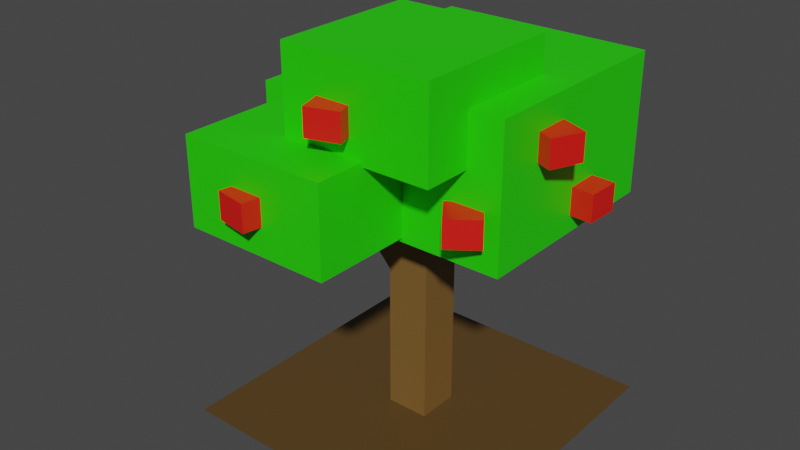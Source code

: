 # Source: Apple2.blend  (saved by Blender 3.4.6; exported with 4.5.12 LTS)
import bpy
from mathutils import Matrix  # noqa: F401  (used for matrix-valued properties, if any)

bpy.ops.wm.read_factory_settings(use_empty=True)
scene = bpy.context.scene
scene.name = 'Scene'

# ---- collections
col_collection = bpy.data.collections.new('Collection'); scene.collection.children.link(col_collection)

# ---- materials (node trees are filled in below, after node groups)
mat_ground = bpy.data.materials.new('Ground')
mat_ground.use_transparent_shadow = False
mat_trunk = bpy.data.materials.new('Trunk')
mat_trunk.use_transparent_shadow = False
mat_leaf = bpy.data.materials.new('Leaf')
mat_leaf.use_transparent_shadow = False
mat_apple = bpy.data.materials.new('Apple')
mat_apple.use_transparent_shadow = False

# ---- material node trees
mat_ground.use_nodes = True; mat_ground.node_tree.nodes.clear()
_N = mat_ground.node_tree.nodes; _L = mat_ground.node_tree.links
n0 = _N.new('ShaderNodeBsdfPrincipled'); n0.name = 'Principled BSDF'; n0.location = (10, 300)
n0.distribution = 'GGX'
n0.subsurface_method = 'RANDOM_WALK_SKIN'
n0.inputs[0].default_value = (0.0985, 0.0536, 0.01429, 1.0)
n0.inputs[3].default_value = 1.45
n0.inputs[27].default_value = (0.0, 0.0, 0.0, 1.0)
n0.inputs[28].default_value = 1.0
n1 = _N.new('ShaderNodeOutputMaterial'); n1.name = 'Material Output'; n1.location = (300, 300)
_L.new(n0.outputs[0], n1.inputs[0])
n1.is_active_output = True
mat_trunk.use_nodes = True; mat_trunk.node_tree.nodes.clear()
_N = mat_trunk.node_tree.nodes; _L = mat_trunk.node_tree.links
n0 = _N.new('ShaderNodeBsdfPrincipled'); n0.name = 'Principled BSDF'; n0.location = (10, 300)
n0.distribution = 'GGX'
n0.subsurface_method = 'RANDOM_WALK_SKIN'
n0.inputs[0].default_value = (0.196, 0.1037, 0.02518, 1.0)
n0.inputs[3].default_value = 1.45
n0.inputs[27].default_value = (0.0, 0.0, 0.0, 1.0)
n0.inputs[28].default_value = 1.0
n1 = _N.new('ShaderNodeOutputMaterial'); n1.name = 'Material Output'; n1.location = (300, 300)
_L.new(n0.outputs[0], n1.inputs[0])
n1.is_active_output = True
mat_leaf.use_nodes = True; mat_leaf.node_tree.nodes.clear()
_N = mat_leaf.node_tree.nodes; _L = mat_leaf.node_tree.links
n0 = _N.new('ShaderNodeBsdfPrincipled'); n0.name = 'Principled BSDF'; n0.location = (10, 300)
n0.distribution = 'GGX'
n0.subsurface_method = 'RANDOM_WALK_SKIN'
n0.inputs[0].default_value = (0.01983, 0.7357, 0.0, 1.0)
n0.inputs[3].default_value = 1.45
n0.inputs[27].default_value = (0.0, 0.0, 0.0, 1.0)
n0.inputs[28].default_value = 1.0
n1 = _N.new('ShaderNodeOutputMaterial'); n1.name = 'Material Output'; n1.location = (300, 300)
_L.new(n0.outputs[0], n1.inputs[0])
n1.is_active_output = True
mat_apple.use_nodes = True; mat_apple.node_tree.nodes.clear()
_N = mat_apple.node_tree.nodes; _L = mat_apple.node_tree.links
n0 = _N.new('ShaderNodeBsdfPrincipled'); n0.name = 'Principled BSDF'; n0.location = (10, 300)
n0.distribution = 'GGX'
n0.subsurface_method = 'RANDOM_WALK_SKIN'
n0.inputs[0].default_value = (0.8, 0.009157, 0.00486, 1.0)
n0.inputs[3].default_value = 1.45
n0.inputs[27].default_value = (0.0, 0.0, 0.0, 1.0)
n0.inputs[28].default_value = 1.0
n1 = _N.new('ShaderNodeOutputMaterial'); n1.name = 'Material Output'; n1.location = (300, 300)
_L.new(n0.outputs[0], n1.inputs[0])
n1.is_active_output = True

# ---- world
world_world = bpy.data.worlds.new('World'); scene.world = world_world
world_world.use_nodes = True; world_world.node_tree.nodes.clear()
_N = world_world.node_tree.nodes; _L = world_world.node_tree.links
n0 = _N.new('ShaderNodeOutputWorld'); n0.name = 'World Output'; n0.location = (300, 300)
n1 = _N.new('ShaderNodeBackground'); n1.name = 'Background'; n1.location = (10, 300)
n1.inputs[0].default_value = (0.05088, 0.05088, 0.05088, 1.0)
_L.new(n1.outputs[0], n0.inputs[0])
n0.is_active_output = True
world_world.color = (0.05088, 0.05088, 0.05088)
world_world.use_sun_shadow = False
world_world.sun_shadow_jitter_overblur = 0.0

# ---- meshes
me_plane = bpy.data.meshes.new('Plane')
me_plane.from_pydata([(-1.0, -1.0, 0.0), (1.0, -1.0, 0.0), (-1.0, 1.0, 0.0), (1.0, 1.0, 0.0)], [], [(0, 1, 3, 2)])
_uv = me_plane.uv_layers.new(name='UVMap')
_uv.uv.foreach_set('vector', [0.0, 0.0, 1.0, 0.0, 1.0, 1.0, 0.0, 1.0])
me_plane.materials.append(mat_ground)
me_plane.update()
me_cube = bpy.data.meshes.new('Cube')
me_cube.from_pydata([(-1.0, -1.0, -1.0), (-1.0, -1.0, 1.0), (-1.0, 1.0, -1.0), (-1.0, 1.0, 1.0), (1.0, -1.0, -1.0), (1.0, -1.0, 1.0), (1.0, 1.0, -1.0), (1.0, 1.0, 1.0), (-1.101, -0.429, 0.1989), (-4.782, -0.429, 0.9913), (-1.101, 0.524, 0.1989), (-4.782, 0.524, 0.9913), (-0.3084, -0.429, 0.275), (-3.989, -0.429, 1.067), (-0.3084, 0.524, 0.275), (-3.989, 0.524, 1.067)], [], [(0, 1, 3, 2), (2, 3, 7, 6), (6, 7, 5, 4), (4, 5, 1, 0), (2, 6, 4, 0), (7, 3, 1, 5), (8, 9, 11, 10), (10, 11, 15, 14), (14, 15, 13, 12), (12, 13, 9, 8), (10, 14, 12, 8), (15, 11, 9, 13)])
_uv = me_cube.uv_layers.new(name='UVMap')
_uv.uv.foreach_set('vector', [0.375, 0.0, 0.625, 0.0, 0.625, 0.25, 0.375, 0.25, 0.375, 0.25, 0.625, 0.25, 0.625, 0.5, 0.375, 0.5, 0.375, 0.5, 0.625, 0.5, 0.625, 0.75, 0.375, 0.75, 0.375, 0.75, 0.625, 0.75, 0.625, 1.0, 0.375, 1.0, 0.125, 0.5, 0.375, 0.5, 0.375, 0.75, 0.125, 0.75, 0.625, 0.5, 0.875, 0.5, 0.875, 0.75, 0.625, 0.75, 0.375, 0.0, 0.625, 0.0, 0.625, 0.25, 0.375, 0.25, 0.375, 0.25, 0.625, 0.25, 0.625, 0.5, 0.375, 0.5, 0.375, 0.5, 0.625, 0.5, 0.625, 0.75, 0.375, 0.75, 0.375, 0.75, 0.625, 0.75, 0.625, 1.0, 0.375, 1.0, 0.125, 0.5, 0.375, 0.5, 0.375, 0.75, 0.125, 0.75, 0.625, 0.5, 0.875, 0.5, 0.875, 0.75, 0.625, 0.75])
me_cube.materials.append(mat_trunk)
me_cube.update()
me_cube_007 = bpy.data.meshes.new('Cube.007')
me_cube_007.from_pydata([(-2.209, -0.5134, -1.34), (-2.209, -0.5134, 0.6596), (-2.209, 1.487, -1.34), (-2.209, 1.487, 0.6596), (-0.2089, -0.5134, -1.34), (-0.2089, -0.5134, 0.6596), (-0.2089, 1.487, -1.34), (-0.2089, 1.487, 0.6596), (-1.63, -2.355, -1.244), (-1.63, -2.355, 0.6334), (-1.63, -0.2515, -1.244), (-1.63, -0.2515, 0.6334), (0.4737, -2.355, -1.244), (0.4737, -2.355, 0.6334), (0.4737, -0.2515, -1.244), (0.4737, -0.2515, 0.6334), (-1.108, -0.9707, -1.328), (-1.108, -0.9707, 1.636), (-1.108, 1.993, -1.328), (-1.108, 1.993, 1.636), (1.855, -0.9707, -1.328), (1.855, -0.9707, 1.636), (1.855, 1.993, -1.328), (1.855, 1.993, 1.636), (-0.7162, -1.65, 0.5371), (-0.7162, -1.65, 2.415), (-0.7162, 0.453, 0.5371), (-0.7162, 0.453, 2.415), (1.387, -1.65, 0.5371), (1.387, -1.65, 2.415), (1.387, 0.453, 0.5371), (1.387, 0.453, 2.415)], [], [(0, 1, 3, 2), (2, 3, 7, 6), (6, 7, 5, 4), (4, 5, 1, 0), (2, 6, 4, 0), (7, 3, 1, 5), (8, 9, 11, 10), (10, 11, 15, 14), (14, 15, 13, 12), (12, 13, 9, 8), (10, 14, 12, 8), (15, 11, 9, 13), (16, 17, 19, 18), (18, 19, 23, 22), (22, 23, 21, 20), (20, 21, 17, 16), (18, 22, 20, 16), (23, 19, 17, 21), (24, 25, 27, 26), (26, 27, 31, 30), (30, 31, 29, 28), (28, 29, 25, 24), (26, 30, 28, 24), (31, 27, 25, 29)])
_uv = me_cube_007.uv_layers.new(name='UVMap')
_uv.uv.foreach_set('vector', [0.375, 0.0, 0.625, 0.0, 0.625, 0.25, 0.375, 0.25, 0.375, 0.25, 0.625, 0.25, 0.625, 0.5, 0.375, 0.5, 0.375, 0.5, 0.625, 0.5, 0.625, 0.75, 0.375, 0.75, 0.375, 0.75, 0.625, 0.75, 0.625, 1.0, 0.375, 1.0, 0.125, 0.5, 0.375, 0.5, 0.375, 0.75, 0.125, 0.75, 0.625, 0.5, 0.875, 0.5, 0.875, 0.75, 0.625, 0.75, 0.375, 0.0, 0.625, 0.0, 0.625, 0.25, 0.375, 0.25, 0.375, 0.25, 0.625, 0.25, 0.625, 0.5, 0.375, 0.5, 0.375, 0.5, 0.625, 0.5, 0.625, 0.75, 0.375, 0.75, 0.375, 0.75, 0.625, 0.75, 0.625, 1.0, 0.375, 1.0, 0.125, 0.5, 0.375, 0.5, 0.375, 0.75, 0.125, 0.75, 0.625, 0.5, 0.875, 0.5, 0.875, 0.75, 0.625, 0.75, 0.375, 0.0, 0.625, 0.0, 0.625, 0.25, 0.375, 0.25, 0.375, 0.25, 0.625, 0.25, 0.625, 0.5, 0.375, 0.5, 0.375, 0.5, 0.625, 0.5, 0.625, 0.75, 0.375, 0.75, 0.375, 0.75, 0.625, 0.75, 0.625, 1.0, 0.375, 1.0, 0.125, 0.5, 0.375, 0.5, 0.375, 0.75, 0.125, 0.75, 0.625, 0.5, 0.875, 0.5, 0.875, 0.75, 0.625, 0.75, 0.375, 0.0, 0.625, 0.0, 0.625, 0.25, 0.375, 0.25, 0.375, 0.25, 0.625, 0.25, 0.625, 0.5, 0.375, 0.5, 0.375, 0.5, 0.625, 0.5, 0.625, 0.75, 0.375, 0.75, 0.375, 0.75, 0.625, 0.75, 0.625, 1.0, 0.375, 1.0, 0.125, 0.5, 0.375, 0.5, 0.375, 0.75, 0.125, 0.75, 0.625, 0.5, 0.875, 0.5, 0.875, 0.75, 0.625, 0.75])
me_cube_007.materials.append(mat_leaf)
me_cube_007.update()
me_cube_026 = bpy.data.meshes.new('Cube.026')
me_cube_026.from_pydata([(-1.0, -1.0, -1.0), (-1.0, -1.0, 1.0), (-1.0, 1.0, -1.0), (-1.0, 1.0, 1.0), (1.0, -1.0, -1.0), (1.0, -1.0, 1.0), (1.0, 1.0, -1.0), (1.0, 1.0, 1.0)], [], [(0, 1, 3, 2), (2, 3, 7, 6), (6, 7, 5, 4), (4, 5, 1, 0), (2, 6, 4, 0), (7, 3, 1, 5)])
_uv = me_cube_026.uv_layers.new(name='UVMap')
_uv.uv.foreach_set('vector', [0.375, 0.0, 0.625, 0.0, 0.625, 0.25, 0.375, 0.25, 0.375, 0.25, 0.625, 0.25, 0.625, 0.5, 0.375, 0.5, 0.375, 0.5, 0.625, 0.5, 0.625, 0.75, 0.375, 0.75, 0.375, 0.75, 0.625, 0.75, 0.625, 1.0, 0.375, 1.0, 0.125, 0.5, 0.375, 0.5, 0.375, 0.75, 0.125, 0.75, 0.625, 0.5, 0.875, 0.5, 0.875, 0.75, 0.625, 0.75])
me_cube_026.materials.append(mat_apple)
me_cube_026.update()
me_cube_004 = bpy.data.meshes.new('Cube.004')
me_cube_004.from_pydata([(-1.0, -1.0, -1.0), (-1.0, -1.0, 1.0), (-1.0, 1.0, -1.0), (-1.0, 1.0, 1.0), (1.0, -1.0, -1.0), (1.0, -1.0, 1.0), (1.0, 1.0, -1.0), (1.0, 1.0, 1.0)], [], [(0, 1, 3, 2), (2, 3, 7, 6), (6, 7, 5, 4), (4, 5, 1, 0), (2, 6, 4, 0), (7, 3, 1, 5)])
_uv = me_cube_004.uv_layers.new(name='UVMap')
_uv.uv.foreach_set('vector', [0.375, 0.0, 0.625, 0.0, 0.625, 0.25, 0.375, 0.25, 0.375, 0.25, 0.625, 0.25, 0.625, 0.5, 0.375, 0.5, 0.375, 0.5, 0.625, 0.5, 0.625, 0.75, 0.375, 0.75, 0.375, 0.75, 0.625, 0.75, 0.625, 1.0, 0.375, 1.0, 0.125, 0.5, 0.375, 0.5, 0.375, 0.75, 0.125, 0.75, 0.625, 0.5, 0.875, 0.5, 0.875, 0.75, 0.625, 0.75])
me_cube_004.materials.append(mat_apple)
me_cube_004.update()
me_cube_005 = bpy.data.meshes.new('Cube.005')
me_cube_005.from_pydata([(-1.0, -1.0, -1.0), (-1.0, -1.0, 1.0), (-1.0, 1.0, -1.0), (-1.0, 1.0, 1.0), (1.0, -1.0, -1.0), (1.0, -1.0, 1.0), (1.0, 1.0, -1.0), (1.0, 1.0, 1.0)], [], [(0, 1, 3, 2), (2, 3, 7, 6), (6, 7, 5, 4), (4, 5, 1, 0), (2, 6, 4, 0), (7, 3, 1, 5)])
_uv = me_cube_005.uv_layers.new(name='UVMap')
_uv.uv.foreach_set('vector', [0.375, 0.0, 0.625, 0.0, 0.625, 0.25, 0.375, 0.25, 0.375, 0.25, 0.625, 0.25, 0.625, 0.5, 0.375, 0.5, 0.375, 0.5, 0.625, 0.5, 0.625, 0.75, 0.375, 0.75, 0.375, 0.75, 0.625, 0.75, 0.625, 1.0, 0.375, 1.0, 0.125, 0.5, 0.375, 0.5, 0.375, 0.75, 0.125, 0.75, 0.625, 0.5, 0.875, 0.5, 0.875, 0.75, 0.625, 0.75])
me_cube_005.materials.append(mat_apple)
me_cube_005.update()
me_cube_006 = bpy.data.meshes.new('Cube.006')
me_cube_006.from_pydata([(-1.0, -1.0, -1.0), (-1.0, -1.0, 1.0), (-1.0, 1.0, -1.0), (-1.0, 1.0, 1.0), (1.0, -1.0, -1.0), (1.0, -1.0, 1.0), (1.0, 1.0, -1.0), (1.0, 1.0, 1.0)], [], [(0, 1, 3, 2), (2, 3, 7, 6), (6, 7, 5, 4), (4, 5, 1, 0), (2, 6, 4, 0), (7, 3, 1, 5)])
_uv = me_cube_006.uv_layers.new(name='UVMap')
_uv.uv.foreach_set('vector', [0.375, 0.0, 0.625, 0.0, 0.625, 0.25, 0.375, 0.25, 0.375, 0.25, 0.625, 0.25, 0.625, 0.5, 0.375, 0.5, 0.375, 0.5, 0.625, 0.5, 0.625, 0.75, 0.375, 0.75, 0.375, 0.75, 0.625, 0.75, 0.625, 1.0, 0.375, 1.0, 0.125, 0.5, 0.375, 0.5, 0.375, 0.75, 0.125, 0.75, 0.625, 0.5, 0.875, 0.5, 0.875, 0.75, 0.625, 0.75])
me_cube_006.materials.append(mat_apple)
me_cube_006.update()
me_cube_008 = bpy.data.meshes.new('Cube.008')
me_cube_008.from_pydata([(-1.0, -1.0, -1.0), (-1.0, -1.0, 1.0), (-1.0, 1.0, -1.0), (-1.0, 1.0, 1.0), (1.0, -1.0, -1.0), (1.0, -1.0, 1.0), (1.0, 1.0, -1.0), (1.0, 1.0, 1.0)], [], [(0, 1, 3, 2), (2, 3, 7, 6), (6, 7, 5, 4), (4, 5, 1, 0), (2, 6, 4, 0), (7, 3, 1, 5)])
_uv = me_cube_008.uv_layers.new(name='UVMap')
_uv.uv.foreach_set('vector', [0.375, 0.0, 0.625, 0.0, 0.625, 0.25, 0.375, 0.25, 0.375, 0.25, 0.625, 0.25, 0.625, 0.5, 0.375, 0.5, 0.375, 0.5, 0.625, 0.5, 0.625, 0.75, 0.375, 0.75, 0.375, 0.75, 0.625, 0.75, 0.625, 1.0, 0.375, 1.0, 0.125, 0.5, 0.375, 0.5, 0.375, 0.75, 0.125, 0.75, 0.625, 0.5, 0.875, 0.5, 0.875, 0.75, 0.625, 0.75])
me_cube_008.materials.append(mat_apple)
me_cube_008.update()
me_cube_010 = bpy.data.meshes.new('Cube.010')
me_cube_010.from_pydata([(-1.0, -1.0, -1.0), (-1.0, -1.0, 1.0), (-1.0, 1.0, -1.0), (-1.0, 1.0, 1.0), (1.0, -1.0, -1.0), (1.0, -1.0, 1.0), (1.0, 1.0, -1.0), (1.0, 1.0, 1.0)], [], [(0, 1, 3, 2), (2, 3, 7, 6), (6, 7, 5, 4), (4, 5, 1, 0), (2, 6, 4, 0), (7, 3, 1, 5)])
_uv = me_cube_010.uv_layers.new(name='UVMap')
_uv.uv.foreach_set('vector', [0.375, 0.0, 0.625, 0.0, 0.625, 0.25, 0.375, 0.25, 0.375, 0.25, 0.625, 0.25, 0.625, 0.5, 0.375, 0.5, 0.375, 0.5, 0.625, 0.5, 0.625, 0.75, 0.375, 0.75, 0.375, 0.75, 0.625, 0.75, 0.625, 1.0, 0.375, 1.0, 0.125, 0.5, 0.375, 0.5, 0.375, 0.75, 0.125, 0.75, 0.625, 0.5, 0.875, 0.5, 0.875, 0.75, 0.625, 0.75])
me_cube_010.materials.append(mat_apple)
me_cube_010.update()
me_cube_011 = bpy.data.meshes.new('Cube.011')
me_cube_011.from_pydata([(-1.0, -1.0, -1.0), (-1.0, -1.0, 1.0), (-1.0, 1.0, -1.0), (-1.0, 1.0, 1.0), (1.0, -1.0, -1.0), (1.0, -1.0, 1.0), (1.0, 1.0, -1.0), (1.0, 1.0, 1.0)], [], [(0, 1, 3, 2), (2, 3, 7, 6), (6, 7, 5, 4), (4, 5, 1, 0), (2, 6, 4, 0), (7, 3, 1, 5)])
_uv = me_cube_011.uv_layers.new(name='UVMap')
_uv.uv.foreach_set('vector', [0.375, 0.0, 0.625, 0.0, 0.625, 0.25, 0.375, 0.25, 0.375, 0.25, 0.625, 0.25, 0.625, 0.5, 0.375, 0.5, 0.375, 0.5, 0.625, 0.5, 0.625, 0.75, 0.375, 0.75, 0.375, 0.75, 0.625, 0.75, 0.625, 1.0, 0.375, 1.0, 0.125, 0.5, 0.375, 0.5, 0.375, 0.75, 0.125, 0.75, 0.625, 0.5, 0.875, 0.5, 0.875, 0.75, 0.625, 0.75])
me_cube_011.materials.append(mat_apple)
me_cube_011.update()
me_cube_012 = bpy.data.meshes.new('Cube.012')
me_cube_012.from_pydata([(-1.0, -1.0, -1.0), (-1.0, -1.0, 1.0), (-1.0, 1.0, -1.0), (-1.0, 1.0, 1.0), (1.0, -1.0, -1.0), (1.0, -1.0, 1.0), (1.0, 1.0, -1.0), (1.0, 1.0, 1.0)], [], [(0, 1, 3, 2), (2, 3, 7, 6), (6, 7, 5, 4), (4, 5, 1, 0), (2, 6, 4, 0), (7, 3, 1, 5)])
_uv = me_cube_012.uv_layers.new(name='UVMap')
_uv.uv.foreach_set('vector', [0.375, 0.0, 0.625, 0.0, 0.625, 0.25, 0.375, 0.25, 0.375, 0.25, 0.625, 0.25, 0.625, 0.5, 0.375, 0.5, 0.375, 0.5, 0.625, 0.5, 0.625, 0.75, 0.375, 0.75, 0.375, 0.75, 0.625, 0.75, 0.625, 1.0, 0.375, 1.0, 0.125, 0.5, 0.375, 0.5, 0.375, 0.75, 0.125, 0.75, 0.625, 0.5, 0.875, 0.5, 0.875, 0.75, 0.625, 0.75])
me_cube_012.materials.append(mat_apple)
me_cube_012.update()
me_cube_013 = bpy.data.meshes.new('Cube.013')
me_cube_013.from_pydata([(-1.0, -1.0, -1.0), (-1.0, -1.0, 1.0), (-1.0, 1.0, -1.0), (-1.0, 1.0, 1.0), (1.0, -1.0, -1.0), (1.0, -1.0, 1.0), (1.0, 1.0, -1.0), (1.0, 1.0, 1.0)], [], [(0, 1, 3, 2), (2, 3, 7, 6), (6, 7, 5, 4), (4, 5, 1, 0), (2, 6, 4, 0), (7, 3, 1, 5)])
_uv = me_cube_013.uv_layers.new(name='UVMap')
_uv.uv.foreach_set('vector', [0.375, 0.0, 0.625, 0.0, 0.625, 0.25, 0.375, 0.25, 0.375, 0.25, 0.625, 0.25, 0.625, 0.5, 0.375, 0.5, 0.375, 0.5, 0.625, 0.5, 0.625, 0.75, 0.375, 0.75, 0.375, 0.75, 0.625, 0.75, 0.625, 1.0, 0.375, 1.0, 0.125, 0.5, 0.375, 0.5, 0.375, 0.75, 0.125, 0.75, 0.625, 0.5, 0.875, 0.5, 0.875, 0.75, 0.625, 0.75])
me_cube_013.materials.append(mat_apple)
me_cube_013.update()
me_cube_014 = bpy.data.meshes.new('Cube.014')
me_cube_014.from_pydata([(-1.0, -1.0, -1.0), (-1.0, -1.0, 1.0), (-1.0, 1.0, -1.0), (-1.0, 1.0, 1.0), (1.0, -1.0, -1.0), (1.0, -1.0, 1.0), (1.0, 1.0, -1.0), (1.0, 1.0, 1.0)], [], [(0, 1, 3, 2), (2, 3, 7, 6), (6, 7, 5, 4), (4, 5, 1, 0), (2, 6, 4, 0), (7, 3, 1, 5)])
_uv = me_cube_014.uv_layers.new(name='UVMap')
_uv.uv.foreach_set('vector', [0.375, 0.0, 0.625, 0.0, 0.625, 0.25, 0.375, 0.25, 0.375, 0.25, 0.625, 0.25, 0.625, 0.5, 0.375, 0.5, 0.375, 0.5, 0.625, 0.5, 0.625, 0.75, 0.375, 0.75, 0.375, 0.75, 0.625, 0.75, 0.625, 1.0, 0.375, 1.0, 0.125, 0.5, 0.375, 0.5, 0.375, 0.75, 0.125, 0.75, 0.625, 0.5, 0.875, 0.5, 0.875, 0.75, 0.625, 0.75])
me_cube_014.materials.append(mat_apple)
me_cube_014.update()
me_cube_015 = bpy.data.meshes.new('Cube.015')
me_cube_015.from_pydata([(-1.0, -1.0, -1.0), (-1.0, -1.0, 1.0), (-1.0, 1.0, -1.0), (-1.0, 1.0, 1.0), (1.0, -1.0, -1.0), (1.0, -1.0, 1.0), (1.0, 1.0, -1.0), (1.0, 1.0, 1.0)], [], [(0, 1, 3, 2), (2, 3, 7, 6), (6, 7, 5, 4), (4, 5, 1, 0), (2, 6, 4, 0), (7, 3, 1, 5)])
_uv = me_cube_015.uv_layers.new(name='UVMap')
_uv.uv.foreach_set('vector', [0.375, 0.0, 0.625, 0.0, 0.625, 0.25, 0.375, 0.25, 0.375, 0.25, 0.625, 0.25, 0.625, 0.5, 0.375, 0.5, 0.375, 0.5, 0.625, 0.5, 0.625, 0.75, 0.375, 0.75, 0.375, 0.75, 0.625, 0.75, 0.625, 1.0, 0.375, 1.0, 0.125, 0.5, 0.375, 0.5, 0.375, 0.75, 0.125, 0.75, 0.625, 0.5, 0.875, 0.5, 0.875, 0.75, 0.625, 0.75])
me_cube_015.materials.append(mat_apple)
me_cube_015.update()

# ---- objects
ob_ground = bpy.data.objects.new('Ground', me_plane)
ob_trunk = bpy.data.objects.new('Trunk', me_cube)
ob_leaf = bpy.data.objects.new('Leaf', me_cube_007)
ob_apple = bpy.data.objects.new('Apple', me_cube_026)
ob_apple_001 = bpy.data.objects.new('Apple.001', me_cube_004)
ob_apple_002 = bpy.data.objects.new('Apple.002', me_cube_005)
ob_apple_003 = bpy.data.objects.new('Apple.003', me_cube_006)
ob_apple_004 = bpy.data.objects.new('Apple.004', me_cube_008)
ob_apple_005 = bpy.data.objects.new('Apple.005', me_cube_010)
ob_apple_006 = bpy.data.objects.new('Apple.006', me_cube_011)
ob_apple_007 = bpy.data.objects.new('Apple.007', me_cube_012)
ob_apple_008 = bpy.data.objects.new('Apple.008', me_cube_013)
ob_apple_009 = bpy.data.objects.new('Apple.009', me_cube_014)
ob_apple_010 = bpy.data.objects.new('Apple.010', me_cube_015)

# ---- transforms, parenting, visibility, modifiers, constraints
ob_ground.location = (0.0, 0.0, 0.0)
ob_trunk.location = (0.002567, 0.003574, 0.7246)
ob_trunk.scale = (0.1422, 0.1422, 0.7246)
ob_leaf.location = (0.0, 0.0, 1.834)
ob_leaf.scale = (0.4742, 0.4742, 0.3053)
ob_apple.location = (-0.1686, -0.7361, 1.395)
ob_apple.rotation_euler = (0.0, -0.0, -0.7819)
ob_apple.scale = (0.1085, 0.1085, 0.0885)
ob_apple_001.location = (-1.106, 0.1382, 1.76)
ob_apple_001.rotation_euler = (0.0, -0.0, -0.7819)
ob_apple_001.scale = (0.1085, 0.1085, 0.0885)
ob_apple_002.location = (-0.763, -0.6509, 1.639)
ob_apple_002.rotation_euler = (0.0, -0.0, -1.816)
ob_apple_002.scale = (0.1085, 0.1085, 0.0885)
ob_apple_003.location = (-0.3138, -1.109, 1.728)
ob_apple_003.rotation_euler = (0.0, -0.0, -1.74)
ob_apple_003.scale = (0.1085, 0.1085, 0.0885)
ob_apple_004.location = (0.02843, -0.8039, 2.23)
ob_apple_004.rotation_euler = (0.0, -0.0, -1.258)
ob_apple_004.scale = (0.1085, 0.1085, 0.0885)
ob_apple_005.location = (0.679, -0.509, 1.701)
ob_apple_005.rotation_euler = (0.0, -0.0, -0.9408)
ob_apple_005.scale = (0.1085, 0.1085, 0.0885)
ob_apple_006.location = (0.9211, 0.3426, 1.626)
ob_apple_006.rotation_euler = (0.0, -0.0, -1.616)
ob_apple_006.scale = (0.1085, 0.1085, 0.0885)
ob_apple_007.location = (0.9211, -0.03721, 2.078)
ob_apple_007.rotation_euler = (0.0, -0.0, -1.971)
ob_apple_007.scale = (0.1085, 0.1085, 0.0885)
ob_apple_008.location = (0.3461, 0.6749, 1.44)
ob_apple_008.rotation_euler = (0.0, -0.0, -1.816)
ob_apple_008.scale = (0.1085, 0.1085, 0.0885)
ob_apple_009.location = (0.2781, 0.9337, 1.925)
ob_apple_009.rotation_euler = (0.0, -0.0, -1.488)
ob_apple_009.scale = (0.1085, 0.1085, 0.0885)
ob_apple_010.location = (-0.7214, 0.6693, 1.68)
ob_apple_010.rotation_euler = (0.0, -0.0, -1.492)
ob_apple_010.scale = (0.1085, 0.1085, 0.0885)

# ---- collection membership
col_collection.objects.link(ob_ground)
col_collection.objects.link(ob_trunk)
col_collection.objects.link(ob_leaf)
col_collection.objects.link(ob_apple)
col_collection.objects.link(ob_apple_001)
col_collection.objects.link(ob_apple_002)
col_collection.objects.link(ob_apple_003)
col_collection.objects.link(ob_apple_004)
col_collection.objects.link(ob_apple_005)
col_collection.objects.link(ob_apple_006)
col_collection.objects.link(ob_apple_007)
col_collection.objects.link(ob_apple_008)
col_collection.objects.link(ob_apple_009)
col_collection.objects.link(ob_apple_010)

# ---- scene / render settings (as saved in the file)
scene.frame_start = 1; scene.frame_end = 250; scene.frame_set(1)
scene.render.engine = 'BLENDER_EEVEE_NEXT'
scene.cycles.sampling_pattern = 'TABULATED_SOBOL'
scene.cycles.use_light_tree = False
scene.view_settings.view_transform = 'Filmic'
bpy.context.view_layer.update()

# ---- added for rendering (the .blend has no active camera and no usable light): camera, sun
cam_auto = bpy.data.cameras.new('AutoCamera')
cam_auto.lens = 50.0
cam_auto.sensor_width = 36.0
cam_auto.clip_end = 1000.0
ob_auto_camera = bpy.data.objects.new('AutoCamera', cam_auto)
scene.collection.objects.link(ob_auto_camera)
ob_auto_camera.location = (3.74236, -4.70014, 4.358)
ob_auto_camera.rotation_euler = (1.09748, -7.21219e-08, 0.694738)
scene.camera = ob_auto_camera
light_auto_sun = bpy.data.lights.new('AutoSun', 'SUN')
light_auto_sun.energy = 3.0
light_auto_sun.angle = 0.0523599
ob_auto_sun = bpy.data.objects.new('AutoSun', light_auto_sun)
scene.collection.objects.link(ob_auto_sun)
ob_auto_sun.rotation_euler = (0.872665, 0.174533, 0.523599)
bpy.context.view_layer.update()
